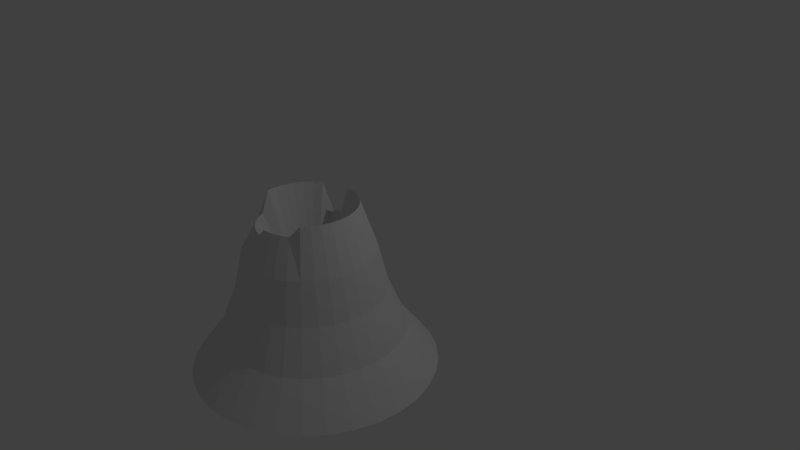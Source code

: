 # Source: Stump.blend  (saved by Blender 2.76.0; exported with 4.5.12 LTS)
import bpy
from mathutils import Matrix  # noqa: F401  (used for matrix-valued properties, if any)

bpy.ops.wm.read_factory_settings(use_empty=True)
scene = bpy.context.scene
scene.name = 'Scene'

# ---- collections
col_collection_1 = bpy.data.collections.new('Collection 1'); scene.collection.children.link(col_collection_1)

# ---- world
world_world = bpy.data.worlds.new('World'); scene.world = world_world
world_world.color = (0.05088, 0.05088, 0.05088)
world_world.use_sun_shadow = False
world_world.sun_shadow_jitter_overblur = 0.0
world_world.cycles.sampling_method = 'MANUAL'
world_world.cycles.sample_map_resolution = 256

# ---- cameras
cam_camera = bpy.data.cameras.new('Camera')
cam_camera.clip_end = 100.0
cam_camera.lens = 35.0
cam_camera.sensor_width = 32.0
cam_camera.sensor_height = 18.0
cam_camera.ortho_scale = 7.314
cam_camera.dof.focus_distance = 0.0

# ---- lights
light_lamp = bpy.data.lights.new('Lamp', 'POINT')
light_lamp.transmission_factor = 0.0
light_lamp.cutoff_distance = 30.0
light_lamp.energy = 100.0
light_lamp.shadow_buffer_clip_start = 1.001
light_lamp.shadow_soft_size = 0.1
light_lamp.shadow_maximum_resolution = 0.006
light_lamp.use_absolute_resolution = True
light_lamp.cycles.use_multiple_importance_sampling = False

# ---- meshes
me_cylinder = bpy.data.meshes.new('Cylinder')
me_cylinder.from_pydata([(0.8037, -0.5539, -0.05993), (0.6002, -0.4922, -0.05993), (1.155, -0.789, -0.05993), (0.9911, -0.6541, -0.05993), (1.452, -1.344, -0.05993), (1.29, -0.9533, -0.05993), (1.452, -1.767, -0.05993), (1.39, -1.141, -0.05993), (1.39, -1.971, -0.05993), (1.473, -1.556, -0.05993), (1.155, -2.322, -0.05993), (0.9911, -2.457, -0.05993), (1.29, -2.158, -0.05993), (0.6002, -2.619, -0.05993), (0.8037, -2.558, -0.05993), (-0.02625, -2.558, -0.05993), (0.3887, -2.64, -0.05993), (-0.378, -2.322, -0.05993), (0.1772, -2.619, -0.05993), (-0.5129, -2.158, -0.05993), (-0.2137, -2.457, -0.05993), (-0.6748, -1.767, -0.05993), (-0.6131, -1.971, -0.05993), (-0.6131, -1.141, -0.05993), (-0.6956, -1.556, -0.05993), (-0.378, -0.789, -0.05993), (-0.6748, -1.344, -0.05993), (-0.2137, -0.6541, -0.05993), (-0.5129, -0.9533, -0.05993), (0.1772, -0.4922, -0.05993), (-0.02625, -0.5539, -0.05993), (0.3887, -0.4714, -0.05993), (0.3887, -0.7952, 0.9215), (0.2403, -0.8098, 0.9215), (-0.2436, -1.133, 0.9215), (-0.0338, -0.9234, 0.9215), (-0.3572, -1.407, 0.9215), (-0.149, -1.018, 0.9215), (-0.3718, -1.556, 0.9215), (-0.3139, -1.265, 0.9215), (-0.3139, -1.847, 0.9215), (-0.3572, -1.704, 0.9215), (-0.0338, -2.188, 0.9215), (-0.2436, -1.978, 0.9215), (0.5371, -2.302, 0.9215), (1.021, -1.978, 0.9215), (0.8112, -2.188, 0.9215), (0.09768, -2.258, 0.9215), (0.6797, -2.258, 0.9215), (0.2403, -2.302, 0.9215), (-0.149, -2.093, 0.9215), (0.3887, -2.316, 0.9215), (0.09768, -0.8531, 0.9215), (0.6797, -0.8531, 0.7935), (0.9264, -1.018, 0.9215), (1.135, -1.407, 0.9215), (1.135, -1.704, 0.9215), (1.091, -1.265, 0.9215), (0.9264, -2.093, 0.9215), (1.149, -1.556, 0.9215), (1.091, -1.847, 0.9215), (1.021, -1.133, 0.9215), (0.8112, -0.9234, 0.9215), (0.5371, -0.8098, 0.9215), (0.8887, -1.556, 1.048), (0.724, -0.7462, 0.4373), (0.3887, -0.6796, 0.4373), (0.5596, -0.6964, 0.4373), (1.008, -0.9362, 0.4373), (0.8755, -0.8272, 0.4373), (1.248, -1.385, 0.4373), (1.117, -1.069, 0.4373), (1.248, -1.727, 0.4373), (1.198, -1.22, 0.4373), (1.198, -1.891, 0.4373), (1.265, -1.556, 0.4373), (1.008, -2.175, 0.4373), (0.8755, -2.284, 0.4373), (1.117, -2.042, 0.4373), (0.5596, -2.415, 0.4373), (0.724, -2.365, 0.4373), (0.05341, -2.365, 0.4373), (0.3887, -2.432, 0.4373), (-0.2308, -2.175, 0.4373), (0.2178, -2.415, 0.4373), (-0.3398, -2.042, 0.4373), (-0.09807, -2.284, 0.4373), (-0.4706, -1.727, 0.4373), (-0.4208, -1.891, 0.4373), (-0.4208, -1.22, 0.4373), (-0.4875, -1.556, 0.4373), (-0.2308, -0.9362, 0.4373), (-0.4706, -1.385, 0.4373), (-0.09807, -0.8272, 0.4373), (-0.3398, -1.069, 0.4373), (0.2178, -0.6964, 0.4373), (0.05341, -0.7462, 0.4373), (0.2762, -0.9902, 1.149), (0.1077, -0.1429, -0.5282), (0.1681, -1.023, 1.149), (-0.1625, -0.2249, -0.5282), (0.06838, -1.076, 1.472), (-0.4116, -0.358, -0.5282), (-0.019, -1.148, 1.472), (-0.6299, -0.5371, -0.5282), (-0.0907, -1.235, 1.472), (-0.809, -0.7554, -0.5282), (-0.144, -1.335, 1.472), (-0.9421, -1.004, -0.5282), (-0.1768, -1.443, 1.472), (-1.024, -1.275, -0.5282), (-0.1879, -1.556, 1.472), (-1.052, -1.556, -0.5282), (-0.1768, -1.668, 1.472), (-1.024, -1.837, -0.5282), (-0.144, -1.776, 1.243), (-0.9421, -2.107, -0.5282), (-0.0907, -1.876, 1.243), (-0.809, -2.356, -0.5282), (-0.019, -1.963, 1.243), (-0.6299, -2.574, -0.5282), (0.06838, -2.035, 1.243), (-0.4116, -2.753, -0.5282), (0.1681, -2.088, 1.243), (-0.1626, -2.887, -0.5282), (0.2762, -2.121, 1.243), (0.1077, -2.969, -0.5282), (0.3887, -2.132, 1.344), (0.3887, -2.996, -0.5282), (0.5012, -2.121, 1.344), (0.6697, -2.969, -0.5282), (0.6093, -2.088, 1.344), (0.94, -2.887, -0.5282), (0.709, -2.035, 1.344), (1.189, -2.753, -0.5282), (0.7964, -1.963, 1.472), (1.407, -2.574, -0.5282), (0.8681, -1.876, 1.472), (1.586, -2.356, -0.5282), (0.9214, -1.776, 1.472), (1.72, -2.107, -0.5282), (0.9542, -1.668, 1.472), (1.802, -1.837, -0.5282), (0.9653, -1.556, 1.472), (1.829, -1.556, -0.5282), (0.9542, -1.443, 1.472), (1.802, -1.275, -0.5282), (0.9214, -1.335, 1.472), (1.72, -1.004, -0.5282), (0.8681, -1.235, 1.472), (1.586, -0.7554, -0.5282), (0.7964, -1.148, 1.472), (1.407, -0.5371, -0.5282), (0.709, -1.076, 1.472), (1.189, -0.358, -0.5282), (0.6093, -1.023, 1.472), (0.94, -0.2249, -0.5282), (0.5012, -0.9902, 1.472), (0.6697, -0.1429, -0.5282), (0.3887, -0.9791, 1.472), (0.3887, -0.1152, -0.5282), (0.3887, -1.556, -0.2875), (0.3887, -1.556, -0.5282)], [], [(2, 68, 71, 5), (3, 69, 68, 2), (158, 1, 0, 156), (0, 65, 69, 3), (1, 67, 65, 0), (31, 66, 67, 1), (150, 5, 7, 148), (33, 97, 159, 32), (161, 159, 97), (162, 98, 160), (146, 4, 9, 144), (52, 99, 97, 33), (161, 97, 99), (162, 100, 98), (142, 6, 8, 140), (35, 101, 99, 52), (161, 99, 101), (162, 102, 100), (138, 12, 10, 136), (37, 103, 101, 35), (161, 101, 103), (162, 104, 102), (134, 11, 14, 132), (152, 2, 5, 150), (34, 105, 103, 37), (156, 0, 3, 154), (161, 103, 105), (160, 31, 1, 158), (162, 106, 104), (148, 7, 4, 146), (130, 13, 16, 128), (144, 9, 6, 142), (120, 17, 19, 118), (140, 8, 12, 138), (124, 15, 20, 122), (136, 10, 11, 134), (132, 14, 13, 130), (128, 16, 18, 126), (5, 71, 73, 7), (154, 3, 2, 152), (7, 73, 70, 4), (4, 70, 75, 9), (9, 75, 72, 6), (6, 72, 74, 8), (8, 74, 78, 12), (12, 78, 76, 10), (10, 76, 77, 11), (11, 77, 80, 14), (14, 80, 79, 13), (13, 79, 82, 16), (16, 82, 84, 18), (18, 84, 81, 15), (15, 81, 86, 20), (20, 86, 83, 17), (17, 83, 85, 19), (19, 85, 88, 22), (22, 88, 87, 21), (21, 87, 90, 24), (24, 90, 92, 26), (23, 89, 94, 28), (26, 92, 89, 23), (28, 94, 91, 25), (25, 91, 93, 27), (27, 93, 96, 30), (30, 96, 95, 29), (29, 95, 66, 31), (66, 32, 63, 67), (67, 63, 53, 65), (65, 53, 62, 69), (69, 62, 54, 68), (68, 54, 61, 71), (71, 61, 57, 73), (73, 57, 55, 70), (70, 55, 59, 75), (75, 59, 56, 72), (72, 56, 60, 74), (74, 60, 45, 78), (78, 45, 58, 76), (76, 58, 46, 77), (77, 46, 48, 80), (80, 48, 44, 79), (79, 44, 51, 82), (82, 51, 49, 84), (84, 49, 47, 81), (81, 47, 42, 86), (86, 42, 50, 83), (83, 50, 43, 85), (85, 43, 40, 88), (88, 40, 41, 87), (87, 41, 38, 90), (90, 38, 36, 92), (89, 39, 34, 94), (92, 36, 39, 89), (94, 34, 37, 91), (91, 37, 35, 93), (93, 35, 52, 96), (96, 52, 33, 95), (95, 33, 32, 66), (98, 29, 31, 160), (100, 30, 29, 98), (102, 27, 30, 100), (104, 25, 27, 102), (106, 28, 25, 104), (110, 26, 23, 108), (108, 23, 28, 106), (112, 24, 26, 110), (114, 21, 24, 112), (116, 22, 21, 114), (118, 19, 22, 116), (126, 18, 15, 124), (122, 20, 17, 120), (36, 109, 107, 39), (162, 108, 106), (39, 107, 105, 34), (161, 105, 107), (161, 107, 109), (162, 110, 108), (38, 111, 109, 36), (161, 109, 111), (162, 112, 110), (41, 113, 111, 38), (161, 111, 113), (162, 114, 112), (40, 115, 113, 41), (161, 113, 115), (162, 116, 114), (43, 117, 115, 40), (161, 115, 117), (162, 118, 116), (50, 119, 117, 43), (161, 117, 119), (162, 120, 118), (42, 121, 119, 50), (161, 119, 121), (162, 122, 120), (47, 123, 121, 42), (161, 121, 123), (162, 124, 122), (49, 125, 123, 47), (161, 123, 125), (162, 126, 124), (51, 127, 125, 49), (161, 125, 127), (162, 128, 126), (44, 129, 127, 51), (161, 127, 129), (162, 130, 128), (48, 131, 129, 44), (161, 129, 131), (162, 132, 130), (46, 133, 131, 48), (161, 131, 133), (162, 134, 132), (58, 135, 133, 46), (161, 133, 135), (162, 136, 134), (45, 137, 135, 58), (161, 135, 137), (162, 138, 136), (60, 139, 137, 45), (161, 137, 139), (162, 140, 138), (56, 141, 139, 60), (161, 139, 141), (162, 142, 140), (59, 143, 141, 56), (161, 141, 143, 64), (162, 144, 142), (55, 145, 143, 59), (161, 64, 143, 145), (162, 146, 144), (57, 147, 145, 55), (161, 145, 147), (162, 148, 146), (61, 149, 147, 57), (161, 147, 149), (162, 150, 148), (54, 151, 149, 61), (161, 149, 151), (162, 152, 150), (62, 153, 151, 54), (161, 151, 153), (162, 154, 152), (53, 155, 153, 62), (161, 153, 155), (162, 156, 154), (63, 157, 155, 53), (161, 155, 157), (162, 158, 156), (32, 159, 157, 63), (161, 157, 159), (162, 160, 158)])
me_cylinder.use_remesh_preserve_volume = False
me_cylinder.use_remesh_preserve_attributes = False
me_cylinder.use_mirror_vertex_groups = False
me_cylinder.update()

# ---- objects
ob_cylinder = bpy.data.objects.new('Cylinder', me_cylinder)
ob_lamp = bpy.data.objects.new('Lamp', light_lamp)
ob_camera = bpy.data.objects.new('Camera', cam_camera)

# ---- transforms, parenting, visibility, modifiers, constraints
ob_cylinder.location = (0.129, 0.1664, -0.1182)
ob_cylinder.lineart.crease_threshold = 0.0
ob_lamp.location = (4.076, 1.005, 5.904)
ob_lamp.rotation_euler = (0.6503, 0.05522, 1.866)
ob_lamp.lock_rotations_4d = False
ob_lamp.empty_display_type = 'ARROWS'
ob_lamp.color = (0.0, 0.0, 0.0, 0.0)
ob_lamp.lineart.crease_threshold = 0.0
ob_camera.location = (7.481, -6.508, 5.344)
ob_camera.rotation_euler = (1.109, 0.01082, 0.8149)
ob_camera.lock_rotations_4d = False
ob_camera.empty_display_type = 'ARROWS'
ob_camera.color = (0.0, 0.0, 0.0, 0.0)
ob_camera.display_type = 'WIRE'
ob_camera.lineart.crease_threshold = 0.0

# ---- collection membership
col_collection_1.objects.link(ob_cylinder)
col_collection_1.objects.link(ob_lamp)
col_collection_1.objects.link(ob_camera)

# ---- scene / render settings (as saved in the file)
scene.camera = ob_camera
scene.frame_start = 1; scene.frame_end = 250; scene.frame_set(1)
scene.render.engine = 'CYCLES'
scene.render.resolution_percentage = 50
scene.render.dither_intensity = 0.0
scene.cycles.use_denoising = False
scene.cycles.samples = 10
scene.cycles.sampling_pattern = 'TABULATED_SOBOL'
scene.cycles.light_sampling_threshold = 0.0
scene.cycles.use_adaptive_sampling = False
scene.cycles.use_light_tree = False
scene.cycles.blur_glossy = 0.0
scene.cycles.pixel_filter_type = 'GAUSSIAN'
scene.cycles.sample_clamp_indirect = 0.0
scene.view_settings.view_transform = 'Standard'
bpy.context.view_layer.update()
